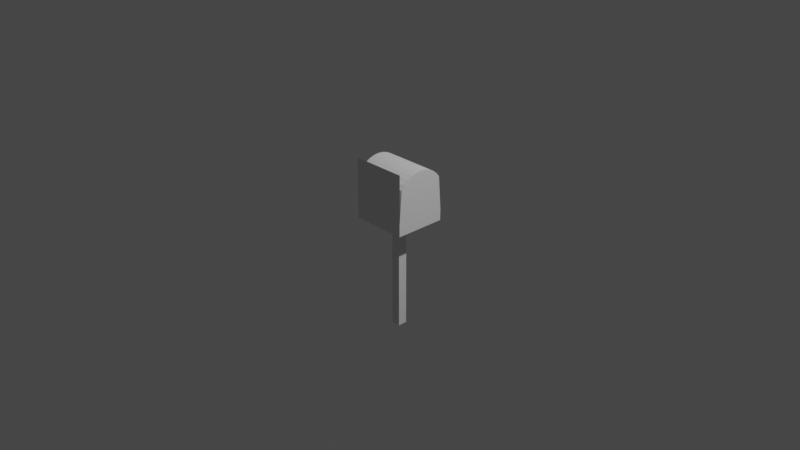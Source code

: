 # Source: mailbox.blend  (saved by Blender 3.2.14; exported with 4.5.12 LTS)
import bpy
from mathutils import Matrix  # noqa: F401  (used for matrix-valued properties, if any)

bpy.ops.wm.read_factory_settings(use_empty=True)
scene = bpy.context.scene
scene.name = 'Scene'

# ---- collections
col_collection = bpy.data.collections.new('Collection'); scene.collection.children.link(col_collection)

# ---- world
world_world = bpy.data.worlds.new('World'); scene.world = world_world
world_world.use_nodes = True; world_world.node_tree.nodes.clear()
_N = world_world.node_tree.nodes; _L = world_world.node_tree.links
n0 = _N.new('ShaderNodeOutputWorld'); n0.name = 'World Output'; n0.location = (300, 300)
n1 = _N.new('ShaderNodeBackground'); n1.name = 'Background'; n1.location = (10, 300)
n1.inputs[0].default_value = (0.05088, 0.05088, 0.05088, 1.0)
_L.new(n1.outputs[0], n0.inputs[0])
n0.is_active_output = True
world_world.color = (0.05088, 0.05088, 0.05088)
world_world.use_sun_shadow = False
world_world.sun_shadow_jitter_overblur = 0.0

# ---- cameras
cam_camera = bpy.data.cameras.new('Camera')
cam_camera.clip_end = 100.0
cam_camera.ortho_scale = 7.314

# ---- lights
light_light = bpy.data.lights.new('Light', 'POINT')
light_light.transmission_factor = 0.0
light_light.energy = 1000.0
light_light.shadow_soft_size = 0.1
light_light.shadow_maximum_resolution = 0.006
light_light.use_absolute_resolution = True

# ---- meshes
me_cube_001 = bpy.data.meshes.new('Cube.001')
me_cube_001.from_pydata([(-0.05075, -0.05079, -0.6096), (-0.05075, -0.05079, 0.6096), (-0.05075, 0.05079, -0.6096), (-0.05075, 0.05079, 0.6096), (0.05075, -0.05079, -0.6096), (0.05075, -0.05079, 0.6096), (0.05075, 0.05079, -0.6096), (0.05075, 0.05079, 0.6096)], [], [(0, 1, 3, 2), (2, 3, 7, 6), (6, 7, 5, 4), (4, 5, 1, 0), (2, 6, 4, 0), (7, 3, 1, 5)])
_uv = me_cube_001.uv_layers.new(name='UVMap')
_uv.uv.foreach_set('vector', [0.375, 0.0, 0.625, 0.0, 0.625, 0.25, 0.375, 0.25, 0.375, 0.25, 0.625, 0.25, 0.625, 0.5, 0.375, 0.5, 0.375, 0.5, 0.625, 0.5, 0.625, 0.75, 0.375, 0.75, 0.375, 0.75, 0.625, 0.75, 0.625, 1.0, 0.375, 1.0, 0.125, 0.5, 0.375, 0.5, 0.375, 0.75, 0.125, 0.75, 0.625, 0.5, 0.875, 0.5, 0.875, 0.75, 0.625, 0.75])
me_cube_001.update()
me_cylinder_001 = bpy.data.meshes.new('Cylinder.001')
me_cylinder_001.from_pydata([(0.0, 0.2813, -0.3048), (0.0, 0.2813, 0.3048), (-2.665e-08, -0.282, -0.3048), (-2.665e-08, -0.282, 0.3048), (-0.02989, -0.2811, -0.3048), (-0.02989, -0.2811, 0.3048), (-0.1166, -0.2816, -0.3048), (-0.1166, -0.2816, 0.3048), (-0.492, -0.2534, -0.3048), (-0.492, -0.2534, 0.3048), (-0.5382, -0.2155, -0.3048), (-0.5382, -0.2155, 0.3048), (-0.5761, -0.1693, -0.3048), (-0.5761, -0.1693, 0.3048), (-0.6043, -0.1166, -0.3048), (-0.6043, -0.1166, 0.3048), (-0.6216, -0.05946, -0.3048), (-0.6216, -0.05946, 0.3048), (-0.6275, 3.635e-09, -0.3048), (-0.6275, 3.635e-09, 0.3048), (-0.6216, 0.05946, -0.3048), (-0.6216, 0.05946, 0.3048), (-0.6043, 0.1166, -0.3048), (-0.6043, 0.1166, 0.3048), (-0.5761, 0.1693, -0.3048), (-0.5761, 0.1693, 0.3048), (-0.5382, 0.2155, -0.3048), (-0.5382, 0.2155, 0.3048), (-0.492, 0.2534, -0.3048), (-0.492, 0.2534, 0.3048), (-0.1166, 0.2816, -0.3048), (-0.1166, 0.2816, 0.3048), (-0.02989, 0.2806, -0.3048), (-0.02989, 0.2806, 0.3048), (-0.492, 0.2534, 0.3048), (-0.1166, 0.2816, 0.3048), (0.0, 0.2813, -0.3048), (-0.6046, -0.05608, -0.3048), (-0.5883, -0.11, -0.3048), (-2.665e-08, -0.282, -0.3048), (-0.02989, -0.2811, -0.3048), (-0.5883, -0.11, -0.3048), (-0.1166, -0.2816, -0.3048), (-0.5617, -0.1597, -0.3048), (-0.492, -0.2534, -0.3048), (-0.5617, -0.1597, -0.3048), (-0.5382, -0.2155, -0.3048), (-0.526, -0.2033, -0.3048), (-0.5761, -0.1693, -0.3048), (-0.526, -0.2033, -0.3048), (-0.6043, -0.1166, -0.3048), (-0.4856, -0.2373, -0.3048), (-0.6216, -0.05946, -0.3048), (-0.4856, -0.2373, -0.3048), (-0.6275, 3.635e-09, -0.3048), (-0.116, -0.2643, -0.3048), (-0.6216, 0.05946, -0.3048), (-0.116, -0.2643, -0.3048), (-0.6043, 0.1166, -0.3048), (-0.02968, -0.2638, -0.3048), (-0.5761, 0.1693, -0.3048), (-0.02968, -0.2638, -0.3048), (-0.5382, 0.2155, -0.3048), (-0.01207, -0.2695, -0.3048), (-0.492, 0.2534, -0.3048), (-0.492, 0.2534, 0.3048), (-0.1166, 0.2816, -0.3048), (-0.1166, 0.2816, 0.3048), (-0.02989, 0.2806, -0.3048), (-0.01207, -0.2695, -0.3048), (-0.1166, 0.2816, 0.3048), (-0.492, 0.2534, 0.3048), (-0.009904, 0.2711, 0.2948), (-0.009867, -0.2718, 0.2948), (-0.02974, -0.2688, 0.2926), (-0.116, -0.2643, -0.3048), (-0.1162, -0.2692, 0.2927), (-0.4856, -0.2373, -0.3048), (-0.4871, -0.2411, 0.2936), (-0.5293, -0.2066, 0.2929), (-0.5656, -0.1623, 0.2929), (-0.5926, -0.1118, 0.2929), (-0.6093, -0.057, 0.2929), (-0.6149, 3.635e-09, 0.2929), (-0.6093, 0.057, 0.2929), (-0.4856, -0.2373, -0.3048), (-0.5926, 0.1118, 0.2929), (-0.116, -0.2643, -0.3048), (-0.5656, 0.1623, 0.2929), (-0.1161, 0.2643, -0.3048), (-0.5293, 0.2066, 0.2929), (-0.4856, 0.2373, -0.3048), (-0.4871, 0.2411, 0.2936), (-0.4856, -0.2373, -0.3048), (-0.1162, 0.2692, 0.2927), (-0.116, -0.2643, -0.3048), (-0.02982, 0.2683, 0.2926), (-0.112, 0.2703, 0.2925), (-0.4785, 0.2465, 0.2964), (-0.6046, -0.05608, -0.3048), (-0.6102, 3.635e-09, -0.3048), (-0.6102, 3.635e-09, -0.3048), (-0.6046, 0.05608, -0.3048), (-0.6046, 0.05608, -0.3048), (-0.5883, 0.11, -0.3048), (-0.5883, 0.11, -0.3048), (-0.5617, 0.1597, -0.3048), (-0.5617, 0.1597, -0.3048), (-0.526, 0.2033, -0.3048), (-0.526, 0.2033, -0.3048), (-0.4856, 0.2373, -0.3048), (-0.4856, 0.2373, -0.3048), (-0.1161, 0.2643, -0.3048), (-0.1161, 0.2643, -0.3048), (-0.0298, 0.2633, -0.3048), (-0.0298, 0.2633, -0.3048), (-0.01212, 0.2689, -0.3048), (-0.01212, 0.2689, -0.3048), (-0.116, -0.2643, -0.3112), (-0.4856, -0.2373, -0.3112), (-0.4856, 0.2373, -0.3112), (-0.1161, 0.2643, -0.3112), (-0.116, -0.2643, -0.3112), (-0.4856, -0.2373, -0.3112), (-0.01207, -0.2695, -0.3112), (-0.02968, -0.2638, -0.3112), (-0.01212, 0.2689, -0.3112), (-0.0298, 0.2633, -0.3112), (-0.01212, 0.2689, -0.3112), (-0.02968, -0.2638, -0.3112), (-0.116, -0.2643, -0.3112), (-0.1161, 0.2643, -0.3112), (-0.0298, 0.2633, -0.3112), (-0.116, -0.2643, -0.3112), (-0.4856, -0.2373, -0.3112), (-0.526, -0.2033, -0.3112), (-0.5617, -0.1597, -0.3112), (-0.5617, -0.1597, -0.3112), (-0.5883, -0.11, -0.3112), (-0.6046, -0.05608, -0.3112), (-0.6102, 3.635e-09, -0.3112), (-0.6046, 0.05608, -0.3112), (-0.5883, 0.11, -0.3112), (-0.5617, 0.1597, -0.3112), (-0.526, 0.2033, -0.3112), (-0.4856, 0.2373, -0.3112), (-0.4856, -0.2373, -0.3112)], [], [(2, 4, 5, 3), (4, 6, 7, 5), (6, 8, 9, 7), (8, 10, 11, 9), (10, 12, 13, 11), (12, 14, 15, 13), (14, 16, 17, 15), (16, 18, 19, 17), (18, 20, 21, 19), (20, 22, 23, 21), (22, 24, 25, 23), (24, 26, 27, 25), (26, 28, 29, 27), (28, 30, 31, 29), (30, 32, 33, 31), (32, 0, 1, 33), (0, 2, 3, 1), (5, 7, 9, 11, 13, 15, 17, 19, 21, 23, 25, 27, 29, 31, 33, 1, 3), (29, 34, 35, 31), (44, 42, 57, 53), (71, 65, 92, 98), (68, 66, 112, 114), (58, 56, 102, 104), (48, 46, 49, 45), (70, 71, 98, 97), (62, 60, 106, 108), (52, 50, 41, 37), (42, 40, 61, 57), (39, 36, 117, 63), (66, 64, 110, 112), (56, 54, 100, 102), (46, 44, 53, 49), (36, 68, 114, 117), (60, 58, 104, 106), (50, 48, 45, 41), (40, 39, 63, 61), (67, 70, 97, 94), (64, 62, 108, 110), (10, 8, 44, 46), (20, 18, 54, 56), (30, 28, 64, 66), (2, 0, 36, 39), (6, 4, 40, 42), (16, 14, 50, 52), (26, 24, 60, 62), (35, 34, 71, 70), (12, 10, 46, 48), (22, 20, 56, 58), (32, 30, 66, 68), (34, 29, 65, 71), (8, 6, 42, 44), (18, 16, 52, 54), (28, 26, 62, 64), (31, 35, 70, 67), (4, 2, 39, 40), (14, 12, 48, 50), (24, 22, 58, 60), (0, 32, 68, 36), (69, 73, 74, 59), (59, 74, 76, 55), (55, 76, 78, 51), (51, 78, 79, 47), (47, 79, 80, 43), (43, 80, 81, 38), (38, 81, 82, 99), (99, 82, 83, 101), (101, 83, 84, 103), (103, 84, 86, 105), (105, 86, 88, 107), (107, 88, 90, 109), (109, 90, 92, 111), (111, 92, 94, 113), (113, 94, 96, 115), (115, 96, 72, 116), (116, 72, 73, 69), (74, 73, 72, 96, 94, 92, 90, 88, 86, 84, 83, 82, 81, 80, 79, 78, 76), (92, 94, 97, 98), (54, 52, 37, 100), (53, 57, 95, 93), (111, 113, 89, 91), (77, 111, 91, 85), (57, 77, 85, 95), (75, 53, 93, 87), (113, 75, 87, 89), (118, 119, 120, 121, 122, 123), (85, 119, 118, 95), (91, 120, 119, 85), (89, 121, 120, 91), (87, 122, 121, 89), (93, 123, 122, 87), (95, 118, 123, 93), (63, 117, 126, 124), (124, 126, 128, 127, 125), (115, 61, 125, 127), (116, 115, 127, 128), (117, 116, 128, 126), (61, 63, 124, 125), (113, 75, 133, 131), (129, 132, 131, 133, 130), (115, 113, 131, 132), (75, 57, 130, 133), (57, 61, 129, 130), (61, 115, 132, 129), (105, 107, 143, 142), (135, 134, 137, 138, 139, 140, 141, 142, 143, 144, 145, 146, 136), (99, 101, 140, 139), (45, 49, 135, 136), (107, 109, 144, 143), (101, 103, 141, 140), (111, 77, 146, 145), (53, 43, 137, 134), (109, 111, 145, 144), (77, 45, 136, 146), (43, 38, 138, 137), (103, 105, 142, 141), (49, 53, 134, 135), (38, 99, 139, 138)])
_uv = me_cylinder_001.uv_layers.new(name='UVMap')
_uv.uv.foreach_set('vector', [0.5, 0.5, 0.4688, 0.5, 0.4688, 1.0, 0.5, 1.0, 0.4688, 0.5, 0.4375, 0.5, 0.4375, 1.0, 0.4688, 1.0, 0.4375, 0.5, 0.4062, 0.5, 0.4062, 1.0, 0.4375, 1.0, 0.4062, 0.5, 0.375, 0.5, 0.375, 1.0, 0.4062, 1.0, 0.375, 0.5, 0.3438, 0.5, 0.3438, 1.0, 0.375, 1.0, 0.3438, 0.5, 0.3125, 0.5, 0.3125, 1.0, 0.3438, 1.0, 0.3125, 0.5, 0.2812, 0.5, 0.2812, 1.0, 0.3125, 1.0, 0.2812, 0.5, 0.25, 0.5, 0.25, 1.0, 0.2812, 1.0, 0.25, 0.5, 0.2188, 0.5, 0.2188, 1.0, 0.25, 1.0, 0.2188, 0.5, 0.1875, 0.5, 0.1875, 1.0, 0.2188, 1.0, 0.1875, 0.5, 0.1562, 0.5, 0.1562, 1.0, 0.1875, 1.0, 0.1562, 0.5, 0.125, 0.5, 0.125, 1.0, 0.1562, 1.0, 0.125, 0.5, 0.09375, 0.5, 0.09375, 1.0, 0.125, 1.0, 0.09375, 0.5, 0.0625, 0.5, 0.0625, 1.0, 0.09375, 1.0, 0.0625, 0.5, 0.03125, 0.5, 0.03125, 1.0, 0.0625, 1.0, 0.03125, 0.5, 0.0, 0.5, 0.0, 1.0, 0.03125, 1.0, 0.0, 0.5, 0.5, 0.5, 0.5, 1.0, 0.0, 1.0, 0.4688, 1.0, 0.4375, 1.0, 0.4062, 1.0, 0.375, 1.0, 0.3438, 1.0, 0.3125, 1.0, 0.2812, 1.0, 0.25, 1.0, 0.2188, 1.0, 0.1875, 1.0, 0.1562, 1.0, 0.125, 1.0, 0.09375, 1.0, 0.0625, 1.0, 0.03125, 1.0, 0.0, 1.0, 0.5, 1.0, 0.09375, 1.0, 0.09375, 1.0, 0.0625, 1.0, 0.0625, 1.0, 0.4062, 0.5, 0.4375, 0.5, 0.4375, 0.5, 0.4062, 0.5, 0.09375, 1.0, 0.09375, 1.0, 0.09375, 1.0, 0.09375, 1.0, 0.03125, 0.5, 0.0625, 0.5, 0.0625, 0.5, 0.03125, 0.5, 0.1875, 0.5, 0.2188, 0.5, 0.2188, 0.5, 0.1875, 0.5, 0.3438, 0.5, 0.375, 0.5, 0.375, 0.5, 0.3438, 0.5, 0.0625, 1.0, 0.09375, 1.0, 0.09375, 1.0, 0.0625, 1.0, 0.125, 0.5, 0.1562, 0.5, 0.1562, 0.5, 0.125, 0.5, 0.2812, 0.5, 0.3125, 0.5, 0.3125, 0.5, 0.2812, 0.5, 0.4375, 0.5, 0.4688, 0.5, 0.4688, 0.5, 0.4375, 0.5, 0.5, 0.5, 0.0, 0.5, 0.0, 0.5, 0.5, 0.5, 0.0625, 0.5, 0.09375, 0.5, 0.09375, 0.5, 0.0625, 0.5, 0.2188, 0.5, 0.25, 0.5, 0.25, 0.5, 0.2188, 0.5, 0.375, 0.5, 0.4062, 0.5, 0.4062, 0.5, 0.375, 0.5, 0.0, 0.5, 0.03125, 0.5, 0.03125, 0.5, 0.0, 0.5, 0.1562, 0.5, 0.1875, 0.5, 0.1875, 0.5, 0.1562, 0.5, 0.3125, 0.5, 0.3438, 0.5, 0.3438, 0.5, 0.3125, 0.5, 0.4688, 0.5, 0.5, 0.5, 0.5, 0.5, 0.4688, 0.5, 0.0625, 1.0, 0.0625, 1.0, 0.0625, 1.0, 0.0625, 1.0, 0.09375, 0.5, 0.125, 0.5, 0.125, 0.5, 0.09375, 0.5, 0.375, 0.5, 0.4062, 0.5, 0.4062, 0.5, 0.375, 0.5, 0.2188, 0.5, 0.25, 0.5, 0.25, 0.5, 0.2188, 0.5, 0.0625, 0.5, 0.09375, 0.5, 0.09375, 0.5, 0.0625, 0.5, 0.5, 0.5, 0.0, 0.5, 0.0, 0.5, 0.5, 0.5, 0.4375, 0.5, 0.4688, 0.5, 0.4688, 0.5, 0.4375, 0.5, 0.2812, 0.5, 0.3125, 0.5, 0.3125, 0.5, 0.2812, 0.5, 0.125, 0.5, 0.1562, 0.5, 0.1562, 0.5, 0.125, 0.5, 0.0625, 1.0, 0.09375, 1.0, 0.09375, 1.0, 0.0625, 1.0, 0.3438, 0.5, 0.375, 0.5, 0.375, 0.5, 0.3438, 0.5, 0.1875, 0.5, 0.2188, 0.5, 0.2188, 0.5, 0.1875, 0.5, 0.03125, 0.5, 0.0625, 0.5, 0.0625, 0.5, 0.03125, 0.5, 0.09375, 1.0, 0.09375, 1.0, 0.09375, 1.0, 0.09375, 1.0, 0.4062, 0.5, 0.4375, 0.5, 0.4375, 0.5, 0.4062, 0.5, 0.25, 0.5, 0.2812, 0.5, 0.2812, 0.5, 0.25, 0.5, 0.09375, 0.5, 0.125, 0.5, 0.125, 0.5, 0.09375, 0.5, 0.0625, 1.0, 0.0625, 1.0, 0.0625, 1.0, 0.0625, 1.0, 0.4688, 0.5, 0.5, 0.5, 0.5, 0.5, 0.4688, 0.5, 0.3125, 0.5, 0.3438, 0.5, 0.3438, 0.5, 0.3125, 0.5, 0.1562, 0.5, 0.1875, 0.5, 0.1875, 0.5, 0.1562, 0.5, 0.0, 0.5, 0.03125, 0.5, 0.03125, 0.5, 0.0, 0.5, 0.5, 0.5, 0.5, 1.0, 0.4688, 1.0, 0.4688, 0.5, 0.4688, 0.5, 0.4688, 1.0, 0.4375, 1.0, 0.4375, 0.5, 0.4375, 0.5, 0.4375, 1.0, 0.4062, 1.0, 0.4062, 0.5, 0.4062, 0.5, 0.4062, 1.0, 0.375, 1.0, 0.375, 0.5, 0.375, 0.5, 0.375, 1.0, 0.3438, 1.0, 0.3438, 0.5, 0.3438, 0.5, 0.3438, 1.0, 0.3125, 1.0, 0.3125, 0.5, 0.3125, 0.5, 0.3125, 1.0, 0.2812, 1.0, 0.2812, 0.5, 0.2812, 0.5, 0.2812, 1.0, 0.25, 1.0, 0.25, 0.5, 0.25, 0.5, 0.25, 1.0, 0.2188, 1.0, 0.2188, 0.5, 0.2188, 0.5, 0.2188, 1.0, 0.1875, 1.0, 0.1875, 0.5, 0.1875, 0.5, 0.1875, 1.0, 0.1562, 1.0, 0.1562, 0.5, 0.1562, 0.5, 0.1562, 1.0, 0.125, 1.0, 0.125, 0.5, 0.125, 0.5, 0.125, 1.0, 0.09375, 1.0, 0.09375, 0.5, 0.09375, 0.5, 0.09375, 1.0, 0.0625, 1.0, 0.0625, 0.5, 0.0625, 0.5, 0.0625, 1.0, 0.03125, 1.0, 0.03125, 0.5, 0.03125, 0.5, 0.03125, 1.0, 0.0, 1.0, 0.0, 0.5, 0.0, 0.5, 0.0, 1.0, 0.5, 1.0, 0.5, 0.5, 0.4688, 1.0, 0.5, 1.0, 0.0, 1.0, 0.03125, 1.0, 0.0625, 1.0, 0.09375, 1.0, 0.125, 1.0, 0.1562, 1.0, 0.1875, 1.0, 0.2188, 1.0, 0.25, 1.0, 0.2812, 1.0, 0.3125, 1.0, 0.3438, 1.0, 0.375, 1.0, 0.4062, 1.0, 0.4375, 1.0, 0.09375, 1.0, 0.0625, 1.0, 0.0625, 1.0, 0.09375, 1.0, 0.25, 0.5, 0.2812, 0.5, 0.2812, 0.5, 0.25, 0.5, 0.4062, 0.5, 0.4375, 0.5, 0.4375, 0.5, 0.4062, 0.5, 0.09375, 0.5, 0.0625, 0.5, 0.0625, 0.5, 0.09375, 0.5, 0.0, 0.0, 0.0, 0.0, 0.0, 0.0, 0.0, 0.0, 0.0, 0.0, 0.0, 0.0, 0.0, 0.0, 0.0, 0.0, 0.0, 0.0, 0.0, 0.0, 0.0, 0.0, 0.0, 0.0, 0.0, 0.0, 0.0, 0.0, 0.0, 0.0, 0.0, 0.0, 0.4375, 0.5, 0.0, 0.0, 0.09375, 0.5, 0.0625, 0.5, 0.0, 0.0, 0.4062, 0.5, 0.0, 0.0, 0.0, 0.0, 0.4375, 0.5, 0.4375, 0.5, 0.09375, 0.5, 0.09375, 0.5, 0.0, 0.0, 0.0, 0.0, 0.0625, 0.5, 0.0625, 0.5, 0.09375, 0.5, 0.09375, 0.5, 0.0, 0.0, 0.0, 0.0, 0.0625, 0.5, 0.0625, 0.5, 0.4062, 0.5, 0.4062, 0.5, 0.0, 0.0, 0.0, 0.0, 0.4375, 0.5, 0.4375, 0.5, 0.4062, 0.5, 0.4062, 0.5, 0.5, 0.5, 0.0, 0.5, 0.0, 0.5, 0.5, 0.5, 0.5, 0.5, 0.0, 0.5, 0.0, 0.5, 0.03125, 0.5, 0.4688, 0.5, 0.0, 0.0, 0.0, 0.0, 0.0, 0.0, 0.0, 0.0, 0.0, 0.5, 0.03125, 0.5, 0.03125, 0.5, 0.0, 0.5, 0.0, 0.0, 0.0, 0.0, 0.0, 0.0, 0.0, 0.0, 0.4688, 0.5, 0.5, 0.5, 0.5, 0.5, 0.4688, 0.5, 0.0, 0.0, 0.0, 0.0, 0.0, 0.0, 0.0, 0.0, 0.0, 0.0, 0.0, 0.0, 0.0625, 0.5, 0.0, 0.0, 0.4375, 0.5, 0.03125, 0.5, 0.0625, 0.5, 0.0625, 0.5, 0.03125, 0.5, 0.0, 0.0, 0.0, 0.0, 0.0, 0.0, 0.0, 0.0, 0.4375, 0.5, 0.4688, 0.5, 0.4688, 0.5, 0.4375, 0.5, 0.0, 0.0, 0.0, 0.0, 0.0, 0.0, 0.0, 0.0, 0.1875, 0.5, 0.1562, 0.5, 0.1562, 0.5, 0.1875, 0.5, 0.375, 0.5, 0.4062, 0.5, 0.3438, 0.5, 0.3125, 0.5, 0.2812, 0.5, 0.25, 0.5, 0.2188, 0.5, 0.1875, 0.5, 0.1562, 0.5, 0.125, 0.5, 0.0, 0.0, 0.0, 0.0, 0.3438, 0.5, 0.2812, 0.5, 0.25, 0.5, 0.25, 0.5, 0.2812, 0.5, 0.3438, 0.5, 0.375, 0.5, 0.375, 0.5, 0.3438, 0.5, 0.1562, 0.5, 0.125, 0.5, 0.125, 0.5, 0.1562, 0.5, 0.25, 0.5, 0.2188, 0.5, 0.2188, 0.5, 0.25, 0.5, 0.0, 0.0, 0.0, 0.0, 0.0, 0.0, 0.0, 0.0, 0.0, 0.0, 0.0, 0.0, 0.0, 0.0, 0.0, 0.0, 0.125, 0.5, 0.09375, 0.5, 0.09375, 0.5, 0.125, 0.5, 0.0, 0.0, 0.0, 0.0, 0.0, 0.0, 0.0, 0.0, 0.3438, 0.5, 0.3125, 0.5, 0.3125, 0.5, 0.3438, 0.5, 0.2188, 0.5, 0.1875, 0.5, 0.1875, 0.5, 0.2188, 0.5, 0.375, 0.5, 0.4062, 0.5, 0.4062, 0.5, 0.375, 0.5, 0.3125, 0.5, 0.2812, 0.5, 0.2812, 0.5, 0.3125, 0.5])
me_cylinder_001.update()
me_plane = bpy.data.meshes.new('Plane')
me_plane.from_pydata([(-0.3048, -0.3048, 0.0), (0.3048, -0.3048, 0.0), (-0.3048, 0.3048, 0.0), (0.3048, 0.3048, 0.0)], [], [(0, 1, 3, 2)])
_uv = me_plane.uv_layers.new(name='UVMap')
_uv.uv.foreach_set('vector', [0.0, 0.0, 1.0, 0.0, 1.0, 1.0, 0.0, 1.0])
me_plane.update()

# ---- objects
ob_light = bpy.data.objects.new('Light', light_light)
ob_camera = bpy.data.objects.new('Camera', cam_camera)
ob_cube = bpy.data.objects.new('Cube', me_cube_001)
ob_cylinder = bpy.data.objects.new('Cylinder', me_cylinder_001)
ob_plane = bpy.data.objects.new('Plane', me_plane)

# ---- transforms, parenting, visibility, modifiers, constraints
ob_light.location = (4.076, 1.005, 5.904)
ob_light.rotation_euler = (0.6503, 0.05522, 1.866)
ob_light.lock_rotations_4d = False
ob_light.empty_display_type = 'ARROWS'
ob_light.color = (0.0, 0.0, 0.0, 0.0)
ob_light.lineart.crease_threshold = 0.0
ob_camera.location = (7.359, -6.926, 4.958)
ob_camera.rotation_euler = (1.109, 0.0, 0.8149)
ob_camera.lock_rotations_4d = False
ob_camera.empty_display_type = 'ARROWS'
ob_camera.color = (0.0, 0.0, 0.0, 0.0)
ob_camera.display_type = 'WIRE'
ob_camera.lineart.crease_threshold = 0.0
ob_cube.location = (0.0, 0.0, -0.6096)
ob_cylinder.location = (0.0, 0.0, 0.0)
ob_cylinder.rotation_euler = (0.0, 1.571, 0.0)
ob_plane.location = (0.0, -0.2794, 0.3556)
ob_plane.rotation_euler = (0.0, 1.571, 1.571)

# ---- collection membership
col_collection.objects.link(ob_light)
col_collection.objects.link(ob_camera)
col_collection.objects.link(ob_cube)
col_collection.objects.link(ob_cylinder)
col_collection.objects.link(ob_plane)

# ---- scene / render settings (as saved in the file)
scene.camera = ob_camera
scene.frame_start = 1; scene.frame_end = 250; scene.frame_set(161)
scene.render.engine = 'BLENDER_EEVEE_NEXT'
scene.cycles.sampling_pattern = 'TABULATED_SOBOL'
scene.cycles.use_light_tree = False
scene.view_settings.view_transform = 'Filmic'
bpy.context.view_layer.update()

